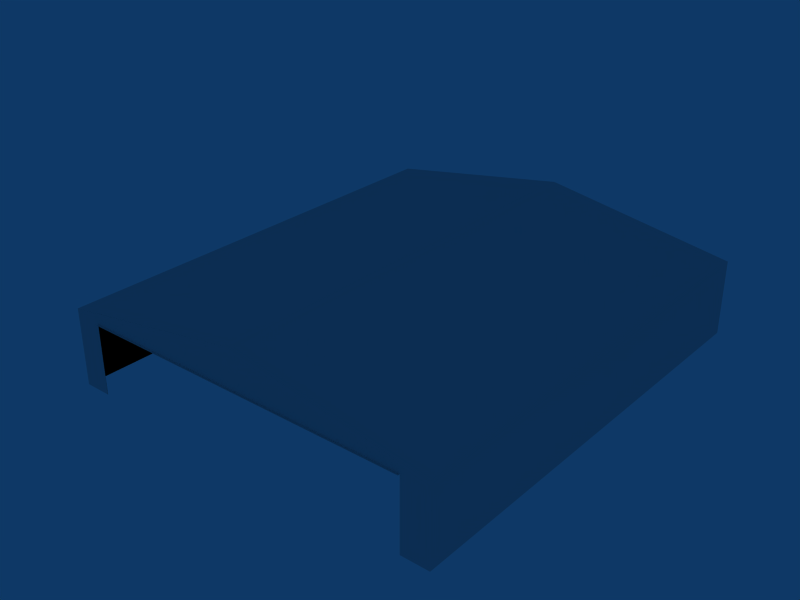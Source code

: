 # Source: object.blend  (saved by Blender 2.45.0; exported with 4.5.12 LTS)
import bpy
from mathutils import Matrix  # noqa: F401  (used for matrix-valued properties, if any)

bpy.ops.wm.read_factory_settings(use_empty=True)
scene = bpy.context.scene
scene.name = 'Scene'

# ---- collections
col_collection_1 = bpy.data.collections.new('Collection 1'); scene.collection.children.link(col_collection_1)

# ---- world
world_world = bpy.data.worlds.new('World'); scene.world = world_world
world_world.color = (0.05656, 0.2208, 0.4)
world_world.use_sun_shadow = False
world_world.sun_shadow_jitter_overblur = 0.0
world_world.cycles.sampling_method = 'MANUAL'
world_world.cycles.sample_map_resolution = 256

# ---- meshes
me_mesh_001 = bpy.data.meshes.new('Mesh.001')
me_mesh_001.from_pydata([(-10.1, 18.54, 6.0), (5.197, -16.71, 8.5), (5.197, 18.54, 8.5), (-10.11, -16.71, 6.0), (20.5, 18.54, 6.0), (5.197, -16.71, 8.5), (20.5, -16.71, 6.0), (5.197, 18.54, 8.5)], [], [(2, 0, 3), (1, 2, 3), (6, 4, 7), (5, 6, 7)])
_uv = me_mesh_001.uv_layers.new(name='UVTex')
_uv.uv.foreach_set('vector', [0.0, 1.0, 0.0, 0.8066, 1.0, 0.8066, 1.0, 1.0, 0.0, 1.0, 1.0, 0.8066, 0.0, 0.8066, 1.0, 0.8066, 1.0, 1.0, 0.0, 1.0, 0.0, 0.8066, 1.0, 1.0])
me_mesh_001.use_remesh_preserve_volume = False
me_mesh_001.use_remesh_preserve_attributes = False
me_mesh_001.use_mirror_vertex_groups = False
me_mesh_001.update()
me_mesh = bpy.data.meshes.new('Mesh')
me_mesh.from_pydata([(20.5, 18.54, 0.0), (5.197, 18.54, 8.5), (-10.1, 18.54, 0.0), (-13.1, 5.519, 3.0), (-10.1, 18.54, 3.0), (-13.1, 18.54, 3.0), (-10.1, 18.54, 0.0), (-10.1, 5.519, 3.0), (-10.1, 5.519, 0.0), (-13.1, 18.54, 0.0), (-13.1, 5.519, 0.0), (20.5, -16.71, 0.0), (20.5, 18.54, 6.0), (20.5, -16.71, 6.0), (-10.1, 18.54, 6.0), (-10.1, -16.71, 6.0), (-10.13, -3.31, 0.0), (-10.13, -3.31, 2.2), (-10.13, -2.11, 2.2), (-10.13, -2.11, 0.0), (4.338, 18.55, 0.0), (4.338, 18.55, 2.2), (5.538, 18.54, 0.0001), (5.537, 18.54, 2.2), (-10.13, -6.713, 3.0), (-10.13, -3.712, 0.0), (-10.13, -6.712, 0.0), (-10.13, -3.713, 3.0), (-6.573, 18.55, 0.0), (-6.573, 18.55, 5.0), (-1.573, 18.55, 0.0), (-1.573, 18.55, 5.0), (12.3, 18.55, 5.0), (17.3, 18.55, 0.0), (12.3, 18.55, 0.0), (17.3, 18.55, 5.0), (-11.13, -10.1, -0.0001), (-11.13, -10.1, 2.0), (-10.13, -10.1, -0.0001), (-11.13, -8.096, 2.0), (-10.13, -8.096, 0.0001), (-11.13, -8.096, 0.0001), (-10.13, -8.096, 2.0), (-10.13, -10.1, 2.0), (20.5, -16.71, 5.5), (20.5, -16.71, 6.0), (-10.1, -16.71, 6.0), (-7.943, -16.71, 5.5), (-10.1, -16.71, 5.5), (-10.1, -16.71, 0.0), (-7.943, -16.71, 0.0), (20.5, -16.71, -0.0003), (20.5, -16.71, 5.5), (18.34, -16.71, -0.0003), (18.34, -16.71, 5.5), (5.197, -16.71, 8.5), (-10.1, -16.7, 6.0), (5.197, -16.7, 8.5), (18.34, -16.7, 5.5), (20.5, -16.7, 5.5), (20.5, -16.7, -0.0003), (18.34, -16.7, -0.0003), (-7.943, -16.7, 5.5), (-10.1, -16.7, 0.0), (-7.943, -16.7, 0.0), (20.5, -16.7, 6.0), (20.5, -16.7, 5.5), (-10.1, -16.7, 5.5), (-10.1, -16.71, 0.0), (-10.1, 18.54, 6.0), (-10.1, -16.71, 6.0), (-10.1, 18.54, 0.0), (20.49, -16.71, 0.0), (20.49, 18.54, 6.0), (20.49, 18.54, 0.0), (20.49, -16.71, 6.0), (-10.1, 18.53, 6.0), (-10.1, 18.53, 0.0), (5.197, 18.53, 8.5), (20.5, 18.53, 0.0), (20.5, 18.53, 6.0), (12.3, 18.52, 5.0), (17.3, 18.52, 0.0), (17.3, 18.52, 5.0), (12.3, 18.52, 0.0), (-6.573, 18.52, 5.0), (-1.573, 18.52, 0.0), (-1.573, 18.52, 5.0), (-6.573, 18.52, 0.0), (4.338, 18.51, 2.2), (5.538, 18.51, 0.0001), (5.537, 18.51, 2.2), (4.338, 18.51, 0.0), (-10.08, -3.713, 3.0), (-10.09, -6.713, 3.0), (-10.09, -6.712, 0.0), (-10.08, -3.712, 0.0), (-10.08, -2.11, 2.2), (-10.09, -3.31, 2.2), (-10.09, -3.31, 0.0), (-10.08, -2.11, 0.0), (-10.08, 16.4, 2.2), (-10.09, 15.2, 2.2), (-10.09, 15.2, 0.0), (-10.08, 16.4, 0.0001)], [], [(12, 0, 1), (1, 0, 2), (1, 2, 14), (3, 7, 4), (5, 3, 4), (5, 4, 6), (9, 5, 6), (7, 3, 10), (8, 7, 10), (3, 5, 9), (10, 3, 9), (11, 0, 13), (13, 0, 12), (2, 49, 15), (14, 2, 15), (16, 17, 18), (19, 16, 18), (20, 21, 23), (22, 20, 23), (26, 24, 27), (25, 26, 27), (28, 29, 31), (30, 28, 31), (34, 32, 35), (33, 34, 35), (39, 41, 36), (37, 39, 36), (37, 36, 38), (43, 37, 38), (41, 39, 42), (40, 41, 42), (39, 37, 43), (42, 39, 43), (44, 45, 46), (48, 44, 46), (50, 47, 48), (49, 50, 48), (51, 52, 54), (53, 51, 54), (46, 45, 55), (56, 57, 65), (58, 59, 60), (61, 58, 60), (67, 62, 64), (63, 67, 64), (56, 65, 66), (67, 56, 66), (70, 68, 71), (69, 70, 71), (74, 72, 75), (73, 74, 75), (78, 76, 77), (77, 79, 78), (78, 79, 80), (83, 81, 84), (82, 83, 84), (87, 85, 88), (86, 87, 88), (91, 89, 92), (90, 91, 92), (93, 94, 95), (96, 93, 95), (97, 98, 99), (100, 97, 99), (101, 102, 103), (104, 101, 103)])
_uv = me_mesh.uv_layers.new(name='UVTex')
_uv.uv.foreach_set('vector', [0.9999, 0.7477, 0.9999, 0.615, 0.7299, 0.7993, 0.7299, 0.7993, 0.9999, 0.615, 0.4599, 0.615, 0.7299, 0.7993, 0.4599, 0.615, 0.4599, 0.7477, 0.3359, 0.8066, 0.3359, 0.9443, 0.0, 0.9443, 0.0, 0.8066, 0.3359, 0.8066, 0.0, 0.9443, 0.4717, 0.1934, 0.3447, 0.1934, 0.3438, 0.0283, 0.4717, 0.0283, 0.4717, 0.1934, 0.3438, 0.0283, 0.4717, 0.1934, 0.3447, 0.1934, 0.3438, 0.0283, 0.4717, 0.0283, 0.4717, 0.1934, 0.3438, 0.0283, 0.627, 0.1934, 0.0234, 0.1934, 0.0234, 0.0283, 0.625, 0.0283, 0.627, 0.1934, 0.0234, 0.0283, 0.0, 0.2109, 1.0, 0.2109, 0.0, 0.4092, 0.0, 0.4092, 1.0, 0.2109, 1.0, 0.4092, 0.0, 0.2109, 1.0, 0.2109, 1.0, 0.4092, 0.0, 0.4092, 0.0, 0.2109, 1.0, 0.4092, 0.9717, 0.0293, 0.9717, 0.1611, 0.9004, 0.1611, 0.9014, 0.0293, 0.9717, 0.0293, 0.9004, 0.1611, 0.9717, 0.0293, 0.9717, 0.1611, 0.9004, 0.1611, 0.9014, 0.0293, 0.9717, 0.0293, 0.9004, 0.1611, 0.8662, 0.0293, 0.8662, 0.1943, 0.6953, 0.1943, 0.6953, 0.0293, 0.8662, 0.0293, 0.6953, 0.1943, 0.2002, 0.6074, 0.2002, 0.7715, 0.04, 0.7715, 0.04, 0.6074, 0.2002, 0.6074, 0.04, 0.7715, 0.2002, 0.6074, 0.2002, 0.7715, 0.04, 0.7715, 0.04, 0.6074, 0.2002, 0.6074, 0.04, 0.7715, 0.252, 0.7041, 0.252, 0.6133, 0.3467, 0.6133, 0.3467, 0.7041, 0.252, 0.7041, 0.3467, 0.6133, 0.2969, 0.7041, 0.2969, 0.6133, 0.3467, 0.6133, 0.3467, 0.7041, 0.2969, 0.7041, 0.3467, 0.6133, 0.3467, 0.6133, 0.3467, 0.7041, 0.2969, 0.7041, 0.2969, 0.6133, 0.3467, 0.6133, 0.2969, 0.7041, 0.252, 0.6602, 0.3467, 0.6602, 0.3467, 0.7041, 0.252, 0.7041, 0.252, 0.6602, 0.3467, 0.7041, 0.9996, 0.7191, 0.9999, 0.7477, 0.4599, 0.7477, 0.46, 0.7193, 0.9996, 0.7191, 0.4599, 0.7477, 0.498, 0.615, 0.4979, 0.7193, 0.4599, 0.7193, 0.4599, 0.615, 0.498, 0.615, 0.4599, 0.7193, 0.498, 0.615, 0.4979, 0.7194, 0.4599, 0.7193, 0.4599, 0.615, 0.498, 0.615, 0.4599, 0.7193, 0.4599, 0.7477, 0.9999, 0.7477, 0.7299, 0.7993, 0.4599, 0.7477, 0.7299, 0.7993, 0.9999, 0.7477, 0.4599, 0.7193, 0.4979, 0.7194, 0.498, 0.615, 0.4599, 0.615, 0.4599, 0.7193, 0.498, 0.615, 0.4599, 0.7193, 0.4979, 0.7193, 0.498, 0.615, 0.4599, 0.615, 0.4599, 0.7193, 0.498, 0.615, 0.4599, 0.7477, 0.9999, 0.7477, 0.9996, 0.7191, 0.46, 0.7193, 0.4599, 0.7477, 0.9996, 0.7191, 1.0, 0.4092, 1.0, 0.2109, 0.0, 0.2109, 0.0, 0.4092, 1.0, 0.4092, 0.0, 0.2109, 1.0, 0.2109, 0.0, 0.2109, 0.0, 0.4092, 1.0, 0.4092, 1.0, 0.2109, 0.0, 0.4092, 0.7299, 0.7993, 0.4599, 0.7477, 0.4599, 0.615, 0.4599, 0.615, 0.9999, 0.615, 0.7299, 0.7993, 0.7299, 0.7993, 0.9999, 0.615, 0.9999, 0.7477, 0.04, 0.7715, 0.2002, 0.7715, 0.2002, 0.6074, 0.04, 0.6074, 0.04, 0.7715, 0.2002, 0.6074, 0.04, 0.7715, 0.2002, 0.7715, 0.2002, 0.6074, 0.04, 0.6074, 0.04, 0.7715, 0.2002, 0.6074, 0.9004, 0.1611, 0.9717, 0.1611, 0.9717, 0.0293, 0.9014, 0.0293, 0.9004, 0.1611, 0.9717, 0.0293, 0.6953, 0.1943, 0.8662, 0.1943, 0.8662, 0.0293, 0.6953, 0.0293, 0.6953, 0.1943, 0.8662, 0.0293, 0.9004, 0.1611, 0.9717, 0.1611, 0.9717, 0.0293, 0.9014, 0.0293, 0.9004, 0.1611, 0.9717, 0.0293, 0.9004, 0.1611, 0.9717, 0.1611, 0.9717, 0.0293, 0.9014, 0.0293, 0.9004, 0.1611, 0.9717, 0.0293])
me_mesh.use_remesh_preserve_volume = False
me_mesh.use_remesh_preserve_attributes = False
me_mesh.use_mirror_vertex_groups = False
me_mesh.update()
me_mesh_002 = bpy.data.meshes.new('Mesh.002')
me_mesh_002.from_pydata([(-13.79, 0.0, 0.0001), (-13.79, 5.5, -0.0061), (12.49, 5.5, -0.0061), (12.49, 0.0, 0.0001)], [], [(0, 1, 2), (3, 0, 2)])
_uv = me_mesh_002.uv_layers.new(name='UVTex')
_uv.uv.foreach_set('vector', [0.001, 0.6064, 0.001, 0.4131, 0.4727, 0.4131, 0.4727, 0.6084, 0.001, 0.6064, 0.4727, 0.4131])
me_mesh_002.use_remesh_preserve_volume = False
me_mesh_002.use_remesh_preserve_attributes = False
me_mesh_002.use_mirror_vertex_groups = False
me_mesh_002.update()
arm_armature = bpy.data.armatures.new('Armature')  # bones are not reproduced

# ---- objects
ob_mesh_001 = bpy.data.objects.new('Mesh.001', me_mesh_001)
ob_mesh = bpy.data.objects.new('Mesh', me_mesh)
ob_armature = bpy.data.objects.new('Armature', arm_armature)
ob_mesh_002 = bpy.data.objects.new('Mesh.002', me_mesh_002)

# ---- transforms, parenting, visibility, modifiers, constraints
ob_mesh_001.location = (-5.197, 0.0, 0.0)
ob_mesh_001.lock_rotations_4d = False
ob_mesh_001.empty_display_type = 'ARROWS'
ob_mesh_001.color = (0.0, 0.0, 0.0, 1.0)
ob_mesh_001.lineart.crease_threshold = 0.0
ob_mesh.location = (-5.197, 0.0, 0.0)
ob_mesh.lock_rotations_4d = False
ob_mesh.empty_display_type = 'ARROWS'
ob_mesh.color = (0.0, 0.0, 0.0, 1.0)
ob_mesh.lineart.crease_threshold = 0.0
ob_armature.location = (0.6467, -16.76, 5.5)
ob_armature.lock_rotations_4d = False
ob_armature.empty_display_type = 'ARROWS'
ob_armature.color = (0.0, 0.0, 0.0, 1.0)
ob_armature.lineart.crease_threshold = 0.0
ob_mesh_002.parent = ob_armature
ob_mesh_002.matrix_parent_inverse = Matrix(((1.0, 0.0, 0.0, -5.844), (0.0, 1.0, 0.0, 16.66), (0.0, 0.0, 1.0, -5.5), (0.0, 0.0, 0.0, 1.0)))
ob_mesh_002.location = (5.844, -16.76, 5.5)
ob_mesh_002.lock_rotations_4d = False
ob_mesh_002.empty_display_type = 'ARROWS'
ob_mesh_002.color = (0.0, 0.0, 0.0, 1.0)
ob_mesh_002.lineart.crease_threshold = 0.0

# ---- collection membership
col_collection_1.objects.link(ob_mesh_001)
col_collection_1.objects.link(ob_mesh)
col_collection_1.objects.link(ob_armature)
col_collection_1.objects.link(ob_mesh_002)

# ---- scene / render settings (as saved in the file)
scene.frame_start = 1; scene.frame_end = 250; scene.frame_set(1)
scene.render.engine = 'BLENDER_EEVEE_NEXT'
scene.render.image_settings.file_format = 'JPEG'
scene.render.image_settings.color_mode = 'RGB'
scene.render.image_settings.compression = 90
scene.render.resolution_x = 800
scene.render.resolution_y = 600
scene.render.pixel_aspect_x = 100.0
scene.render.pixel_aspect_y = 100.0
scene.render.fps = 25
scene.render.dither_intensity = 0.0
scene.render.use_compositing = False
scene.render.use_sequencer = False
scene.render.bake_margin = 2
scene.render.bake_bias = 0.0
scene.render.use_stamp_time = False
scene.render.use_stamp_date = False
scene.render.use_stamp_frame = False
scene.render.use_stamp_camera = False
scene.render.use_stamp_scene = False
scene.render.use_stamp_filename = False
scene.render.use_stamp_render_time = False
scene.render.stamp_font_size = 0
scene.cycles.use_denoising = False
scene.cycles.samples = 10
scene.cycles.sampling_pattern = 'TABULATED_SOBOL'
scene.cycles.light_sampling_threshold = 0.0
scene.cycles.use_adaptive_sampling = False
scene.cycles.use_light_tree = False
scene.cycles.blur_glossy = 0.0
scene.cycles.volume_bounces = 1
scene.cycles.pixel_filter_type = 'GAUSSIAN'
scene.cycles.sample_clamp_indirect = 0.0
scene.view_settings.view_transform = 'Raw'
bpy.context.view_layer.update()

# ---- added for rendering (the .blend has no active camera): camera
cam_auto = bpy.data.cameras.new('AutoCamera')
cam_auto.lens = 50.0
cam_auto.sensor_width = 36.0
cam_auto.clip_end = 1000.0
ob_auto_camera = bpy.data.objects.new('AutoCamera', cam_auto)
scene.collection.objects.link(ob_auto_camera)
ob_auto_camera.location = (44.2928, -54.0654, 40.8822)
ob_auto_camera.rotation_euler = (1.09748, -7.21219e-08, 0.694738)
scene.camera = ob_auto_camera
bpy.context.view_layer.update()
